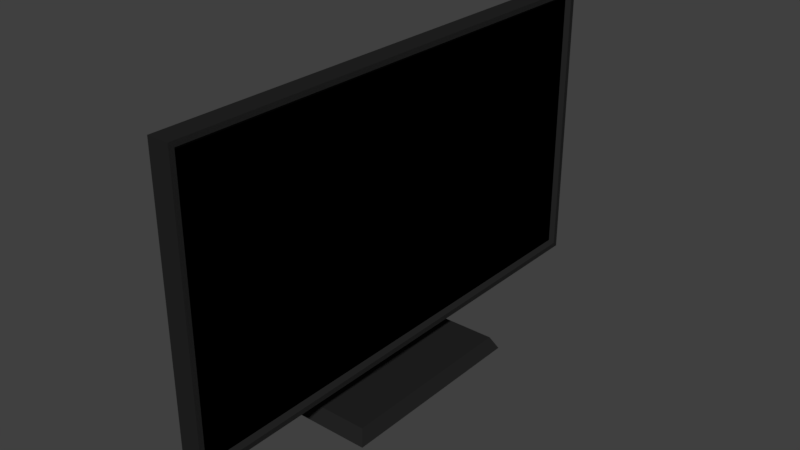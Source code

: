 # Source: tv_wip.blend  (saved by Blender 2.79.0; exported with 4.5.12 LTS)
import bpy
from mathutils import Matrix  # noqa: F401  (used for matrix-valued properties, if any)

bpy.ops.wm.read_factory_settings(use_empty=True)
scene = bpy.context.scene
scene.name = 'Scene'

# ---- collections
col_collection_1 = bpy.data.collections.new('Collection 1'); scene.collection.children.link(col_collection_1)

# ---- materials (node trees are filled in below, after node groups)
mat_material_001 = bpy.data.materials.new('Material.001')
mat_material_001.alpha_threshold = 0.0
mat_material_001.use_transparent_shadow = False
mat_material_001.diffuse_color = (0.01739, 0.01739, 0.01739, 1.0)
mat_material_001.roughness = 0.5
mat_material_002 = bpy.data.materials.new('Material.002')
mat_material_002.alpha_threshold = 0.0
mat_material_002.use_transparent_shadow = False
mat_material_002.diffuse_color = (0.0, 0.0, 0.0, 1.0)
mat_material_002.roughness = 0.5
mat_material_002.specular_intensity = 1.0

# ---- material node trees

# ---- world
world_world = bpy.data.worlds.new('World'); scene.world = world_world
world_world.color = (0.05088, 0.05088, 0.05088)
world_world.use_sun_shadow = False
world_world.sun_shadow_jitter_overblur = 0.0
world_world.cycles.sampling_method = 'MANUAL'

# ---- meshes
me_plane = bpy.data.meshes.new('Plane')
me_plane.from_pydata([(-0.1, -0.2409, 0.0), (0.1, -0.2409, 0.0), (-0.1, 0.2409, 0.0), (0.1, 0.2409, 0.0), (-0.07498, -0.06406, 0.03185), (-0.02502, -0.06406, 0.03185), (-0.07498, 0.06406, 0.03185), (-0.02502, 0.06406, 0.03185), (-0.08552, 0.2238, 0.03185), (-0.08552, -0.2238, 0.03185), (0.08552, -0.2238, 0.03185), (0.08552, 0.2238, 0.03185), (-0.07498, -0.06406, 0.1018), (-0.02502, -0.06406, 0.1018), (-0.07498, 0.06406, 0.1018), (-0.02502, 0.06406, 0.1018), (-0.02502, -0.06406, 0.1718), (-0.02502, 0.06406, 0.1718), (0.02498, -0.5826, 0.1138), (0.02498, 0.5826, 0.1138), (-0.02502, 0.5946, 0.7718), (0.02498, 0.5826, 0.7599), (-0.02502, -0.5946, 0.1018), (-0.02502, 0.5946, 0.1018), (0.02498, -0.5826, 0.7599), (-0.02502, -0.5946, 0.7718), (0.02498, -0.5946, 0.1018), (0.02498, 0.5946, 0.1018), (0.02498, 0.5946, 0.7718), (0.02498, -0.5946, 0.7718), (0.01498, -0.5742, 0.1223), (0.01498, 0.5742, 0.1223), (0.01498, 0.5742, 0.7514), (0.01498, -0.5742, 0.7514)], [], [(0, 2, 3, 1), (7, 6, 14, 15), (1, 3, 11, 10), (2, 0, 9, 8), (3, 2, 8, 11), (0, 1, 10, 9), (4, 6, 8, 9), (5, 4, 9, 10), (7, 5, 10, 11), (6, 7, 11, 8), (13, 15, 27, 26), (4, 5, 13, 12), (5, 7, 15, 13), (6, 4, 12, 14), (14, 12, 16, 17), (15, 14, 17), (12, 13, 16), (20, 25, 29, 28), (18, 19, 31, 30), (17, 16, 25, 20), (25, 16, 13, 22), (27, 23, 20, 28), (22, 26, 29, 25), (27, 15, 23), (13, 26, 22), (17, 20, 23, 15), (19, 18, 26, 27), (24, 21, 28, 29), (21, 19, 27, 28), (18, 24, 29, 26), (30, 31, 32, 33), (24, 18, 30, 33), (21, 24, 33, 32), (19, 21, 32, 31)])
me_plane.polygons.foreach_set('material_index', [0, 0, 0, 0, 0, 0, 0, 0, 0, 0, 0, 0, 0, 0, 0, 0, 0, 0, 0, 0, 0, 0, 0, 0, 0, 0, 0, 0, 0, 0, 1, 0, 0, 0])
me_plane.materials.append(mat_material_001)
me_plane.materials.append(mat_material_002)
me_plane.use_remesh_preserve_volume = False
me_plane.use_remesh_preserve_attributes = False
me_plane.use_mirror_vertex_groups = False
me_plane.update()

# ---- objects
ob_plane = bpy.data.objects.new('Plane', me_plane)

# ---- transforms, parenting, visibility, modifiers, constraints
ob_plane.location = (0.0, 0.0, 0.0)
ob_plane.lineart.crease_threshold = 0.0

# ---- collection membership
col_collection_1.objects.link(ob_plane)

# ---- scene / render settings (as saved in the file)
scene.frame_start = 1; scene.frame_end = 250; scene.frame_set(1)
scene.render.engine = 'BLENDER_EEVEE_NEXT'
scene.render.resolution_percentage = 50
scene.render.dither_intensity = 0.0
scene.cycles.use_denoising = False
scene.cycles.samples = 128
scene.cycles.sampling_pattern = 'TABULATED_SOBOL'
scene.cycles.use_adaptive_sampling = False
scene.cycles.use_light_tree = False
scene.cycles.blur_glossy = 0.0
scene.cycles.sample_clamp_indirect = 0.0
scene.view_settings.view_transform = 'Standard'
bpy.context.view_layer.update()

# ---- added for rendering (the .blend has no active camera and no usable light): camera, sun
cam_auto = bpy.data.cameras.new('AutoCamera')
cam_auto.lens = 50.0
cam_auto.sensor_width = 36.0
cam_auto.clip_end = 1000.0
ob_auto_camera = bpy.data.objects.new('AutoCamera', cam_auto)
scene.collection.objects.link(ob_auto_camera)
ob_auto_camera.location = (1.32472, -1.58966, 1.4457)
ob_auto_camera.rotation_euler = (1.09748, -7.21219e-08, 0.694738)
scene.camera = ob_auto_camera
light_auto_sun = bpy.data.lights.new('AutoSun', 'SUN')
light_auto_sun.energy = 3.0
light_auto_sun.angle = 0.0523599
ob_auto_sun = bpy.data.objects.new('AutoSun', light_auto_sun)
scene.collection.objects.link(ob_auto_sun)
ob_auto_sun.rotation_euler = (0.872665, 0.174533, 0.523599)
bpy.context.view_layer.update()
